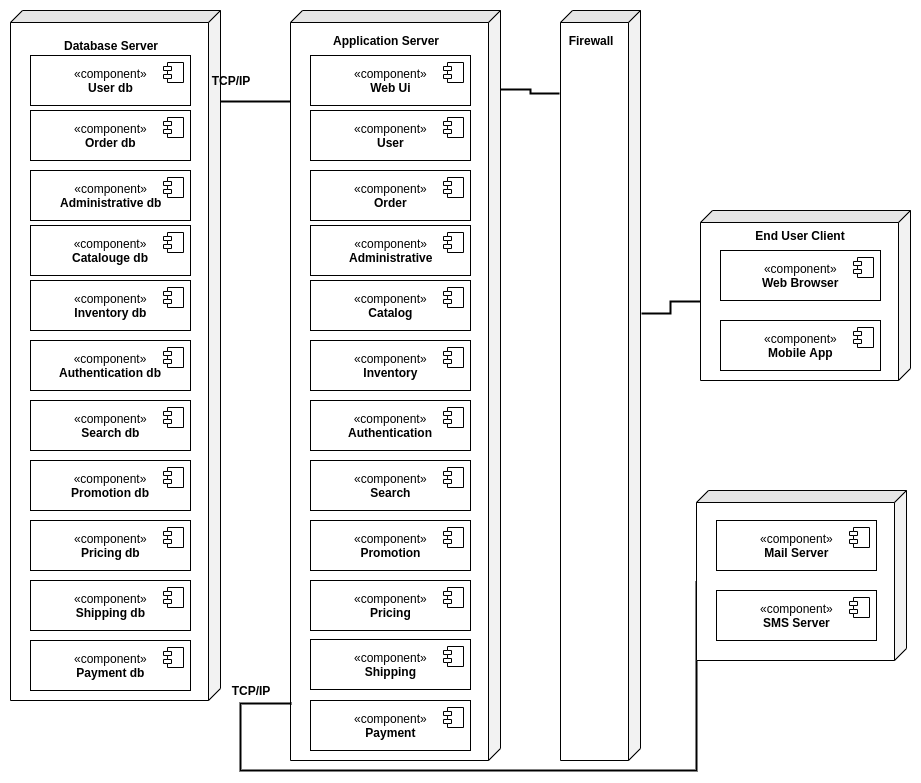

The diagram above was exported from draw.io. Its source (the exported page's mxGraphModel, read from the mxfile embedded in the PNG):
<mxGraphModel dx="1094" dy="486" grid="1" gridSize="10" guides="1" tooltips="1" connect="1" arrows="1" fold="1" page="1" pageScale="1" pageWidth="850" pageHeight="1100" math="0" shadow="0">
  <root>
    <mxCell id="0" />
    <mxCell id="1" parent="0" />
    <mxCell id="oyNmvwCSG7ic6UhWJiPr-7" value="" style="shape=cube;whiteSpace=wrap;html=1;boundedLbl=1;backgroundOutline=1;darkOpacity=0.05;darkOpacity2=0.1;size=12;direction=south;" parent="1" vertex="1">
      <mxGeometry x="580" y="40" width="80" height="750" as="geometry" />
    </mxCell>
    <mxCell id="oyNmvwCSG7ic6UhWJiPr-8" value="Firewall" style="text;html=1;strokeColor=none;fillColor=none;align=center;verticalAlign=middle;whiteSpace=wrap;rounded=0;fontStyle=1" parent="1" vertex="1">
      <mxGeometry x="590" y="60" width="40" height="20" as="geometry" />
    </mxCell>
    <mxCell id="oyNmvwCSG7ic6UhWJiPr-36" style="edgeStyle=orthogonalEdgeStyle;rounded=0;orthogonalLoop=1;jettySize=auto;html=1;exitX=0;exitY=0;exitDx=91;exitDy=210;exitPerimeter=0;entryX=0.404;entryY=-0.012;entryDx=0;entryDy=0;entryPerimeter=0;endArrow=none;endFill=0;strokeWidth=2;" parent="1" source="oyNmvwCSG7ic6UhWJiPr-9" target="oyNmvwCSG7ic6UhWJiPr-7" edge="1">
      <mxGeometry relative="1" as="geometry" />
    </mxCell>
    <mxCell id="oyNmvwCSG7ic6UhWJiPr-9" value="" style="shape=cube;whiteSpace=wrap;html=1;boundedLbl=1;backgroundOutline=1;darkOpacity=0.05;darkOpacity2=0.1;size=12;direction=south;" parent="1" vertex="1">
      <mxGeometry x="720" y="240" width="210" height="170" as="geometry" />
    </mxCell>
    <mxCell id="oyNmvwCSG7ic6UhWJiPr-10" value="End User Client" style="text;html=1;strokeColor=none;fillColor=none;align=center;verticalAlign=middle;whiteSpace=wrap;rounded=0;fontStyle=1" parent="1" vertex="1">
      <mxGeometry x="750" y="255" width="140" height="20" as="geometry" />
    </mxCell>
    <mxCell id="oyNmvwCSG7ic6UhWJiPr-5" value="«component»&lt;br&gt;&lt;b&gt;Web Browser&lt;/b&gt;" style="html=1;" parent="1" vertex="1">
      <mxGeometry x="740" y="280" width="160" height="50" as="geometry" />
    </mxCell>
    <mxCell id="oyNmvwCSG7ic6UhWJiPr-6" value="" style="shape=component;jettyWidth=8;jettyHeight=4;" parent="oyNmvwCSG7ic6UhWJiPr-5" vertex="1">
      <mxGeometry x="1" width="20" height="20" relative="1" as="geometry">
        <mxPoint x="-27" y="7" as="offset" />
      </mxGeometry>
    </mxCell>
    <mxCell id="oyNmvwCSG7ic6UhWJiPr-11" value="«component»&lt;br&gt;&lt;b&gt;Mobile App&lt;/b&gt;" style="html=1;" parent="1" vertex="1">
      <mxGeometry x="740" y="350" width="160" height="50" as="geometry" />
    </mxCell>
    <mxCell id="oyNmvwCSG7ic6UhWJiPr-12" value="" style="shape=component;jettyWidth=8;jettyHeight=4;" parent="oyNmvwCSG7ic6UhWJiPr-11" vertex="1">
      <mxGeometry x="1" width="20" height="20" relative="1" as="geometry">
        <mxPoint x="-27" y="7" as="offset" />
      </mxGeometry>
    </mxCell>
    <mxCell id="oyNmvwCSG7ic6UhWJiPr-35" style="edgeStyle=orthogonalEdgeStyle;rounded=0;orthogonalLoop=1;jettySize=auto;html=1;exitX=0;exitY=0;exitDx=79;exitDy=0;exitPerimeter=0;entryX=0.11;entryY=1.013;entryDx=0;entryDy=0;entryPerimeter=0;endArrow=none;endFill=0;strokeWidth=2;" parent="1" source="oyNmvwCSG7ic6UhWJiPr-16" target="oyNmvwCSG7ic6UhWJiPr-7" edge="1">
      <mxGeometry relative="1" as="geometry" />
    </mxCell>
    <mxCell id="oyNmvwCSG7ic6UhWJiPr-16" value="" style="shape=cube;whiteSpace=wrap;html=1;boundedLbl=1;backgroundOutline=1;darkOpacity=0.05;darkOpacity2=0.1;size=12;direction=south;" parent="1" vertex="1">
      <mxGeometry x="310" y="40" width="210" height="750" as="geometry" />
    </mxCell>
    <mxCell id="oyNmvwCSG7ic6UhWJiPr-33" style="edgeStyle=orthogonalEdgeStyle;rounded=0;orthogonalLoop=1;jettySize=auto;html=1;entryX=0;entryY=0;entryDx=91;entryDy=210;entryPerimeter=0;endArrow=none;endFill=0;strokeWidth=2;exitX=0.582;exitY=0;exitDx=0;exitDy=0;exitPerimeter=0;" parent="1" source="oyNmvwCSG7ic6UhWJiPr-18" target="oyNmvwCSG7ic6UhWJiPr-16" edge="1">
      <mxGeometry relative="1" as="geometry">
        <mxPoint x="203" y="131" as="sourcePoint" />
        <Array as="points">
          <mxPoint x="200" y="131" />
        </Array>
      </mxGeometry>
    </mxCell>
    <mxCell id="oyNmvwCSG7ic6UhWJiPr-18" value="" style="shape=cube;whiteSpace=wrap;html=1;boundedLbl=1;backgroundOutline=1;darkOpacity=0.05;darkOpacity2=0.1;size=12;direction=south;" parent="1" vertex="1">
      <mxGeometry x="30" y="40" width="210" height="690" as="geometry" />
    </mxCell>
    <mxCell id="oyNmvwCSG7ic6UhWJiPr-29" style="edgeStyle=orthogonalEdgeStyle;rounded=0;orthogonalLoop=1;jettySize=auto;html=1;exitX=0;exitY=0;exitDx=91;exitDy=210;exitPerimeter=0;entryX=0.924;entryY=0.996;entryDx=0;entryDy=0;entryPerimeter=0;endArrow=none;endFill=0;strokeWidth=2;" parent="1" source="oyNmvwCSG7ic6UhWJiPr-21" target="oyNmvwCSG7ic6UhWJiPr-16" edge="1">
      <mxGeometry relative="1" as="geometry">
        <Array as="points">
          <mxPoint x="716" y="800" />
          <mxPoint x="260" y="800" />
          <mxPoint x="260" y="733" />
        </Array>
      </mxGeometry>
    </mxCell>
    <mxCell id="oyNmvwCSG7ic6UhWJiPr-21" value="" style="shape=cube;whiteSpace=wrap;html=1;boundedLbl=1;backgroundOutline=1;darkOpacity=0.05;darkOpacity2=0.1;size=12;direction=south;" parent="1" vertex="1">
      <mxGeometry x="716" y="520" width="210" height="170" as="geometry" />
    </mxCell>
    <mxCell id="oyNmvwCSG7ic6UhWJiPr-17" value="Application Server" style="text;html=1;strokeColor=none;fillColor=none;align=center;verticalAlign=middle;whiteSpace=wrap;rounded=0;fontStyle=1" parent="1" vertex="1">
      <mxGeometry x="345" y="60" width="120" height="20" as="geometry" />
    </mxCell>
    <mxCell id="oyNmvwCSG7ic6UhWJiPr-20" value="Database Server" style="text;html=1;strokeColor=none;fillColor=none;align=center;verticalAlign=middle;whiteSpace=wrap;rounded=0;fontStyle=1" parent="1" vertex="1">
      <mxGeometry x="75" y="65" width="110" height="20" as="geometry" />
    </mxCell>
    <mxCell id="oyNmvwCSG7ic6UhWJiPr-24" value="«component»&lt;br&gt;&lt;b&gt;Mail Server&lt;/b&gt;" style="html=1;" parent="1" vertex="1">
      <mxGeometry x="736" y="550" width="160" height="50" as="geometry" />
    </mxCell>
    <mxCell id="oyNmvwCSG7ic6UhWJiPr-25" value="" style="shape=component;jettyWidth=8;jettyHeight=4;" parent="oyNmvwCSG7ic6UhWJiPr-24" vertex="1">
      <mxGeometry x="1" width="20" height="20" relative="1" as="geometry">
        <mxPoint x="-27" y="7" as="offset" />
      </mxGeometry>
    </mxCell>
    <mxCell id="oyNmvwCSG7ic6UhWJiPr-26" value="«component»&lt;br&gt;&lt;b&gt;SMS Server&lt;/b&gt;" style="html=1;" parent="1" vertex="1">
      <mxGeometry x="736" y="620" width="160" height="50" as="geometry" />
    </mxCell>
    <mxCell id="oyNmvwCSG7ic6UhWJiPr-27" value="" style="shape=component;jettyWidth=8;jettyHeight=4;" parent="oyNmvwCSG7ic6UhWJiPr-26" vertex="1">
      <mxGeometry x="1" width="20" height="20" relative="1" as="geometry">
        <mxPoint x="-27" y="7" as="offset" />
      </mxGeometry>
    </mxCell>
    <mxCell id="oyNmvwCSG7ic6UhWJiPr-30" value="TCP/IP" style="text;html=1;strokeColor=none;fillColor=none;align=center;verticalAlign=middle;whiteSpace=wrap;rounded=0;fontStyle=1" parent="1" vertex="1">
      <mxGeometry x="210" y="100" width="80" height="20" as="geometry" />
    </mxCell>
    <mxCell id="oyNmvwCSG7ic6UhWJiPr-31" value="«component»&lt;br&gt;&lt;b&gt;User db&lt;/b&gt;" style="html=1;" parent="1" vertex="1">
      <mxGeometry x="50" y="85" width="160" height="50" as="geometry" />
    </mxCell>
    <mxCell id="oyNmvwCSG7ic6UhWJiPr-32" value="" style="shape=component;jettyWidth=8;jettyHeight=4;" parent="oyNmvwCSG7ic6UhWJiPr-31" vertex="1">
      <mxGeometry x="1" width="20" height="20" relative="1" as="geometry">
        <mxPoint x="-27" y="7" as="offset" />
      </mxGeometry>
    </mxCell>
    <mxCell id="oyNmvwCSG7ic6UhWJiPr-58" value="«component»&lt;br&gt;&lt;b&gt;Order db&lt;/b&gt;" style="html=1;" parent="1" vertex="1">
      <mxGeometry x="50" y="140" width="160" height="50" as="geometry" />
    </mxCell>
    <mxCell id="oyNmvwCSG7ic6UhWJiPr-59" value="" style="shape=component;jettyWidth=8;jettyHeight=4;" parent="oyNmvwCSG7ic6UhWJiPr-58" vertex="1">
      <mxGeometry x="1" width="20" height="20" relative="1" as="geometry">
        <mxPoint x="-27" y="7" as="offset" />
      </mxGeometry>
    </mxCell>
    <mxCell id="oyNmvwCSG7ic6UhWJiPr-61" value="«component»&lt;br&gt;&lt;b&gt;Administrative&lt;/b&gt;&lt;b&gt;&amp;nbsp;db&lt;/b&gt;" style="html=1;" parent="1" vertex="1">
      <mxGeometry x="50" y="200" width="160" height="50" as="geometry" />
    </mxCell>
    <mxCell id="oyNmvwCSG7ic6UhWJiPr-62" value="" style="shape=component;jettyWidth=8;jettyHeight=4;" parent="oyNmvwCSG7ic6UhWJiPr-61" vertex="1">
      <mxGeometry x="1" width="20" height="20" relative="1" as="geometry">
        <mxPoint x="-27" y="7" as="offset" />
      </mxGeometry>
    </mxCell>
    <mxCell id="oyNmvwCSG7ic6UhWJiPr-64" value="«component»&lt;br&gt;&lt;b&gt;Catalouge db&lt;/b&gt;" style="html=1;" parent="1" vertex="1">
      <mxGeometry x="50" y="255" width="160" height="50" as="geometry" />
    </mxCell>
    <mxCell id="oyNmvwCSG7ic6UhWJiPr-65" value="" style="shape=component;jettyWidth=8;jettyHeight=4;" parent="oyNmvwCSG7ic6UhWJiPr-64" vertex="1">
      <mxGeometry x="1" width="20" height="20" relative="1" as="geometry">
        <mxPoint x="-27" y="7" as="offset" />
      </mxGeometry>
    </mxCell>
    <mxCell id="oyNmvwCSG7ic6UhWJiPr-67" value="«component»&lt;br&gt;&lt;b&gt;Inventory db&lt;/b&gt;" style="html=1;" parent="1" vertex="1">
      <mxGeometry x="50" y="310" width="160" height="50" as="geometry" />
    </mxCell>
    <mxCell id="oyNmvwCSG7ic6UhWJiPr-68" value="" style="shape=component;jettyWidth=8;jettyHeight=4;" parent="oyNmvwCSG7ic6UhWJiPr-67" vertex="1">
      <mxGeometry x="1" width="20" height="20" relative="1" as="geometry">
        <mxPoint x="-27" y="7" as="offset" />
      </mxGeometry>
    </mxCell>
    <mxCell id="oyNmvwCSG7ic6UhWJiPr-70" value="«component»&lt;br&gt;&lt;b&gt;Authentication db&lt;/b&gt;" style="html=1;" parent="1" vertex="1">
      <mxGeometry x="50" y="370" width="160" height="50" as="geometry" />
    </mxCell>
    <mxCell id="oyNmvwCSG7ic6UhWJiPr-71" value="" style="shape=component;jettyWidth=8;jettyHeight=4;" parent="oyNmvwCSG7ic6UhWJiPr-70" vertex="1">
      <mxGeometry x="1" width="20" height="20" relative="1" as="geometry">
        <mxPoint x="-27" y="7" as="offset" />
      </mxGeometry>
    </mxCell>
    <mxCell id="F462D-mf4g3pFCOS9-_H-21" value="«component»&lt;br&gt;&lt;b&gt;Search db&lt;/b&gt;" style="html=1;" parent="1" vertex="1">
      <mxGeometry x="50" y="430" width="160" height="50" as="geometry" />
    </mxCell>
    <mxCell id="F462D-mf4g3pFCOS9-_H-22" value="" style="shape=component;jettyWidth=8;jettyHeight=4;" parent="F462D-mf4g3pFCOS9-_H-21" vertex="1">
      <mxGeometry x="1" width="20" height="20" relative="1" as="geometry">
        <mxPoint x="-27" y="7" as="offset" />
      </mxGeometry>
    </mxCell>
    <mxCell id="F462D-mf4g3pFCOS9-_H-24" value="«component»&lt;br&gt;&lt;b&gt;Promotion db&lt;/b&gt;" style="html=1;" parent="1" vertex="1">
      <mxGeometry x="50" y="490" width="160" height="50" as="geometry" />
    </mxCell>
    <mxCell id="F462D-mf4g3pFCOS9-_H-25" value="" style="shape=component;jettyWidth=8;jettyHeight=4;" parent="F462D-mf4g3pFCOS9-_H-24" vertex="1">
      <mxGeometry x="1" width="20" height="20" relative="1" as="geometry">
        <mxPoint x="-27" y="7" as="offset" />
      </mxGeometry>
    </mxCell>
    <mxCell id="F462D-mf4g3pFCOS9-_H-27" value="«component»&lt;br&gt;&lt;b&gt;Pricing db&lt;/b&gt;" style="html=1;" parent="1" vertex="1">
      <mxGeometry x="50" y="550" width="160" height="50" as="geometry" />
    </mxCell>
    <mxCell id="F462D-mf4g3pFCOS9-_H-28" value="" style="shape=component;jettyWidth=8;jettyHeight=4;" parent="F462D-mf4g3pFCOS9-_H-27" vertex="1">
      <mxGeometry x="1" width="20" height="20" relative="1" as="geometry">
        <mxPoint x="-27" y="7" as="offset" />
      </mxGeometry>
    </mxCell>
    <mxCell id="F462D-mf4g3pFCOS9-_H-30" value="«component»&lt;br&gt;&lt;b&gt;Shipping db&lt;/b&gt;" style="html=1;" parent="1" vertex="1">
      <mxGeometry x="50" y="610" width="160" height="50" as="geometry" />
    </mxCell>
    <mxCell id="F462D-mf4g3pFCOS9-_H-31" value="" style="shape=component;jettyWidth=8;jettyHeight=4;" parent="F462D-mf4g3pFCOS9-_H-30" vertex="1">
      <mxGeometry x="1" width="20" height="20" relative="1" as="geometry">
        <mxPoint x="-27" y="7" as="offset" />
      </mxGeometry>
    </mxCell>
    <mxCell id="F462D-mf4g3pFCOS9-_H-33" value="«component»&lt;br&gt;&lt;b&gt;Payment db&lt;/b&gt;" style="html=1;" parent="1" vertex="1">
      <mxGeometry x="50" y="670" width="160" height="50" as="geometry" />
    </mxCell>
    <mxCell id="F462D-mf4g3pFCOS9-_H-34" value="" style="shape=component;jettyWidth=8;jettyHeight=4;" parent="F462D-mf4g3pFCOS9-_H-33" vertex="1">
      <mxGeometry x="1" width="20" height="20" relative="1" as="geometry">
        <mxPoint x="-27" y="7" as="offset" />
      </mxGeometry>
    </mxCell>
    <mxCell id="oyNmvwCSG7ic6UhWJiPr-34" value="TCP/IP" style="text;html=1;strokeColor=none;fillColor=none;align=center;verticalAlign=middle;whiteSpace=wrap;rounded=0;fontStyle=1" parent="1" vertex="1">
      <mxGeometry x="230" y="710" width="80" height="20" as="geometry" />
    </mxCell>
    <mxCell id="oyNmvwCSG7ic6UhWJiPr-37" value="«component»&lt;br&gt;&lt;b&gt;Web Ui&lt;/b&gt;" style="html=1;" parent="1" vertex="1">
      <mxGeometry x="330" y="85" width="160" height="50" as="geometry" />
    </mxCell>
    <mxCell id="oyNmvwCSG7ic6UhWJiPr-38" value="" style="shape=component;jettyWidth=8;jettyHeight=4;" parent="oyNmvwCSG7ic6UhWJiPr-37" vertex="1">
      <mxGeometry x="1" width="20" height="20" relative="1" as="geometry">
        <mxPoint x="-27" y="7" as="offset" />
      </mxGeometry>
    </mxCell>
    <mxCell id="oyNmvwCSG7ic6UhWJiPr-39" value="«component»&lt;br&gt;&lt;b&gt;User&lt;/b&gt;" style="html=1;" parent="1" vertex="1">
      <mxGeometry x="330" y="140" width="160" height="50" as="geometry" />
    </mxCell>
    <mxCell id="oyNmvwCSG7ic6UhWJiPr-40" value="" style="shape=component;jettyWidth=8;jettyHeight=4;" parent="oyNmvwCSG7ic6UhWJiPr-39" vertex="1">
      <mxGeometry x="1" width="20" height="20" relative="1" as="geometry">
        <mxPoint x="-27" y="7" as="offset" />
      </mxGeometry>
    </mxCell>
    <mxCell id="oyNmvwCSG7ic6UhWJiPr-42" value="«component»&lt;br&gt;&lt;b&gt;Order&lt;/b&gt;" style="html=1;" parent="1" vertex="1">
      <mxGeometry x="330" y="200" width="160" height="50" as="geometry" />
    </mxCell>
    <mxCell id="oyNmvwCSG7ic6UhWJiPr-43" value="" style="shape=component;jettyWidth=8;jettyHeight=4;" parent="oyNmvwCSG7ic6UhWJiPr-42" vertex="1">
      <mxGeometry x="1" width="20" height="20" relative="1" as="geometry">
        <mxPoint x="-27" y="7" as="offset" />
      </mxGeometry>
    </mxCell>
    <mxCell id="oyNmvwCSG7ic6UhWJiPr-45" value="«component»&lt;br&gt;&lt;b&gt;Administrative&lt;/b&gt;" style="html=1;" parent="1" vertex="1">
      <mxGeometry x="330" y="255" width="160" height="50" as="geometry" />
    </mxCell>
    <mxCell id="oyNmvwCSG7ic6UhWJiPr-46" value="" style="shape=component;jettyWidth=8;jettyHeight=4;" parent="oyNmvwCSG7ic6UhWJiPr-45" vertex="1">
      <mxGeometry x="1" width="20" height="20" relative="1" as="geometry">
        <mxPoint x="-27" y="7" as="offset" />
      </mxGeometry>
    </mxCell>
    <mxCell id="oyNmvwCSG7ic6UhWJiPr-48" value="«component»&lt;br&gt;&lt;b&gt;Catalog&lt;/b&gt;" style="html=1;" parent="1" vertex="1">
      <mxGeometry x="330" y="310" width="160" height="50" as="geometry" />
    </mxCell>
    <mxCell id="oyNmvwCSG7ic6UhWJiPr-49" value="" style="shape=component;jettyWidth=8;jettyHeight=4;" parent="oyNmvwCSG7ic6UhWJiPr-48" vertex="1">
      <mxGeometry x="1" width="20" height="20" relative="1" as="geometry">
        <mxPoint x="-27" y="7" as="offset" />
      </mxGeometry>
    </mxCell>
    <mxCell id="oyNmvwCSG7ic6UhWJiPr-51" value="«component»&lt;br&gt;&lt;b&gt;Inventory&lt;/b&gt;" style="html=1;" parent="1" vertex="1">
      <mxGeometry x="330" y="370" width="160" height="50" as="geometry" />
    </mxCell>
    <mxCell id="oyNmvwCSG7ic6UhWJiPr-52" value="" style="shape=component;jettyWidth=8;jettyHeight=4;" parent="oyNmvwCSG7ic6UhWJiPr-51" vertex="1">
      <mxGeometry x="1" width="20" height="20" relative="1" as="geometry">
        <mxPoint x="-27" y="7" as="offset" />
      </mxGeometry>
    </mxCell>
    <mxCell id="oyNmvwCSG7ic6UhWJiPr-54" value="«component»&lt;br&gt;&lt;b&gt;Authentication&lt;/b&gt;" style="html=1;" parent="1" vertex="1">
      <mxGeometry x="330" y="430" width="160" height="50" as="geometry" />
    </mxCell>
    <mxCell id="oyNmvwCSG7ic6UhWJiPr-55" value="" style="shape=component;jettyWidth=8;jettyHeight=4;" parent="oyNmvwCSG7ic6UhWJiPr-54" vertex="1">
      <mxGeometry x="1" width="20" height="20" relative="1" as="geometry">
        <mxPoint x="-27" y="7" as="offset" />
      </mxGeometry>
    </mxCell>
    <mxCell id="F462D-mf4g3pFCOS9-_H-1" value="«component»&lt;br&gt;&lt;b&gt;Search&lt;/b&gt;" style="html=1;" parent="1" vertex="1">
      <mxGeometry x="330" y="490" width="160" height="50" as="geometry" />
    </mxCell>
    <mxCell id="F462D-mf4g3pFCOS9-_H-2" value="" style="shape=component;jettyWidth=8;jettyHeight=4;" parent="F462D-mf4g3pFCOS9-_H-1" vertex="1">
      <mxGeometry x="1" width="20" height="20" relative="1" as="geometry">
        <mxPoint x="-27" y="7" as="offset" />
      </mxGeometry>
    </mxCell>
    <mxCell id="F462D-mf4g3pFCOS9-_H-7" value="«component»&lt;br&gt;&lt;b&gt;Promotion&lt;/b&gt;" style="html=1;" parent="1" vertex="1">
      <mxGeometry x="330" y="550" width="160" height="50" as="geometry" />
    </mxCell>
    <mxCell id="F462D-mf4g3pFCOS9-_H-8" value="" style="shape=component;jettyWidth=8;jettyHeight=4;" parent="F462D-mf4g3pFCOS9-_H-7" vertex="1">
      <mxGeometry x="1" width="20" height="20" relative="1" as="geometry">
        <mxPoint x="-27" y="7" as="offset" />
      </mxGeometry>
    </mxCell>
    <mxCell id="F462D-mf4g3pFCOS9-_H-10" value="«component»&lt;br&gt;&lt;b&gt;Pricing&lt;/b&gt;" style="html=1;" parent="1" vertex="1">
      <mxGeometry x="330" y="610" width="160" height="50" as="geometry" />
    </mxCell>
    <mxCell id="F462D-mf4g3pFCOS9-_H-11" value="" style="shape=component;jettyWidth=8;jettyHeight=4;" parent="F462D-mf4g3pFCOS9-_H-10" vertex="1">
      <mxGeometry x="1" width="20" height="20" relative="1" as="geometry">
        <mxPoint x="-27" y="7" as="offset" />
      </mxGeometry>
    </mxCell>
    <mxCell id="F462D-mf4g3pFCOS9-_H-13" value="«component»&lt;br&gt;&lt;b&gt;Shipping&lt;/b&gt;" style="html=1;" parent="1" vertex="1">
      <mxGeometry x="330" y="669" width="160" height="50" as="geometry" />
    </mxCell>
    <mxCell id="F462D-mf4g3pFCOS9-_H-14" value="" style="shape=component;jettyWidth=8;jettyHeight=4;" parent="F462D-mf4g3pFCOS9-_H-13" vertex="1">
      <mxGeometry x="1" width="20" height="20" relative="1" as="geometry">
        <mxPoint x="-27" y="7" as="offset" />
      </mxGeometry>
    </mxCell>
    <mxCell id="F462D-mf4g3pFCOS9-_H-16" value="«component»&lt;br&gt;&lt;b&gt;Payment&lt;/b&gt;" style="html=1;" parent="1" vertex="1">
      <mxGeometry x="330" y="730" width="160" height="50" as="geometry" />
    </mxCell>
    <mxCell id="F462D-mf4g3pFCOS9-_H-17" value="" style="shape=component;jettyWidth=8;jettyHeight=4;" parent="F462D-mf4g3pFCOS9-_H-16" vertex="1">
      <mxGeometry x="1" width="20" height="20" relative="1" as="geometry">
        <mxPoint x="-27" y="7" as="offset" />
      </mxGeometry>
    </mxCell>
  </root>
</mxGraphModel>